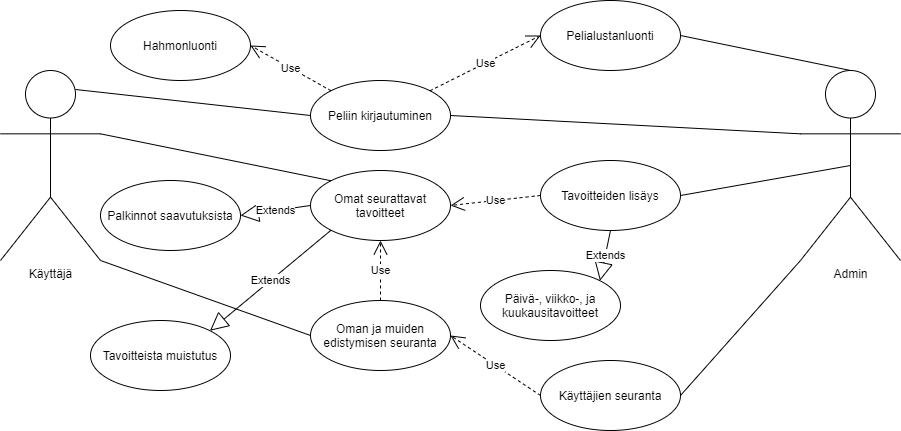

The diagram above was exported from draw.io. Its source (the exported page's mxGraphModel, read from the mxfile embedded in the PNG):
<mxGraphModel dx="1022" dy="443" grid="1" gridSize="10" guides="1" tooltips="1" connect="1" arrows="1" fold="1" page="1" pageScale="1" pageWidth="1169" pageHeight="827" math="0" shadow="0">
  <root>
    <mxCell id="0" />
    <mxCell id="1" parent="0" />
    <mxCell id="VNB5j18vLMqyKFJ7-v0X-1" value="Käyttäjä" style="shape=umlActor;verticalLabelPosition=bottom;labelBackgroundColor=#ffffff;verticalAlign=top;html=1;" vertex="1" parent="1">
      <mxGeometry x="30" y="80" width="100" height="190" as="geometry" />
    </mxCell>
    <mxCell id="VNB5j18vLMqyKFJ7-v0X-6" value="Admin" style="shape=umlActor;verticalLabelPosition=bottom;labelBackgroundColor=#ffffff;verticalAlign=top;html=1;" vertex="1" parent="1">
      <mxGeometry x="830" y="80" width="100" height="190" as="geometry" />
    </mxCell>
    <mxCell id="VNB5j18vLMqyKFJ7-v0X-7" value="Peliin kirjautuminen" style="ellipse;whiteSpace=wrap;html=1;" vertex="1" parent="1">
      <mxGeometry x="340" y="90" width="140" height="70" as="geometry" />
    </mxCell>
    <mxCell id="VNB5j18vLMqyKFJ7-v0X-8" value="Hahmonluonti" style="ellipse;whiteSpace=wrap;html=1;" vertex="1" parent="1">
      <mxGeometry x="140" y="20" width="140" height="70" as="geometry" />
    </mxCell>
    <mxCell id="VNB5j18vLMqyKFJ7-v0X-9" value="Omat seurattavat tavoitteet" style="ellipse;whiteSpace=wrap;html=1;" vertex="1" parent="1">
      <mxGeometry x="340" y="180" width="140" height="70" as="geometry" />
    </mxCell>
    <mxCell id="VNB5j18vLMqyKFJ7-v0X-10" value="Oman ja muiden edistymisen seuranta" style="ellipse;whiteSpace=wrap;html=1;" vertex="1" parent="1">
      <mxGeometry x="340" y="310" width="140" height="70" as="geometry" />
    </mxCell>
    <mxCell id="VNB5j18vLMqyKFJ7-v0X-11" value="Pelialustanluonti" style="ellipse;whiteSpace=wrap;html=1;" vertex="1" parent="1">
      <mxGeometry x="570" y="10" width="140" height="70" as="geometry" />
    </mxCell>
    <mxCell id="VNB5j18vLMqyKFJ7-v0X-12" value="Tavoitteiden lisäys" style="ellipse;whiteSpace=wrap;html=1;" vertex="1" parent="1">
      <mxGeometry x="570" y="170" width="140" height="70" as="geometry" />
    </mxCell>
    <mxCell id="VNB5j18vLMqyKFJ7-v0X-13" value="Käyttäjien seuranta" style="ellipse;whiteSpace=wrap;html=1;" vertex="1" parent="1">
      <mxGeometry x="570" y="370" width="140" height="70" as="geometry" />
    </mxCell>
    <mxCell id="VNB5j18vLMqyKFJ7-v0X-14" value="Palkinnot saavutuksista" style="ellipse;whiteSpace=wrap;html=1;" vertex="1" parent="1">
      <mxGeometry x="130" y="190" width="140" height="70" as="geometry" />
    </mxCell>
    <mxCell id="VNB5j18vLMqyKFJ7-v0X-15" value="Tavoitteista muistutus" style="ellipse;whiteSpace=wrap;html=1;" vertex="1" parent="1">
      <mxGeometry x="120" y="330" width="140" height="70" as="geometry" />
    </mxCell>
    <mxCell id="VNB5j18vLMqyKFJ7-v0X-16" value="Päivä-, viikko-, ja kuukausitavoitteet" style="ellipse;whiteSpace=wrap;html=1;" vertex="1" parent="1">
      <mxGeometry x="510" y="280" width="140" height="70" as="geometry" />
    </mxCell>
    <mxCell id="VNB5j18vLMqyKFJ7-v0X-17" value="" style="endArrow=none;html=1;exitX=0.75;exitY=0.1;exitDx=0;exitDy=0;exitPerimeter=0;entryX=0;entryY=0.5;entryDx=0;entryDy=0;" edge="1" parent="1" source="VNB5j18vLMqyKFJ7-v0X-1" target="VNB5j18vLMqyKFJ7-v0X-7">
      <mxGeometry width="50" height="50" relative="1" as="geometry">
        <mxPoint x="240" y="150" as="sourcePoint" />
        <mxPoint x="290" y="100" as="targetPoint" />
      </mxGeometry>
    </mxCell>
    <mxCell id="VNB5j18vLMqyKFJ7-v0X-18" value="" style="endArrow=none;html=1;exitX=1;exitY=0.3333333333333333;exitDx=0;exitDy=0;exitPerimeter=0;entryX=0;entryY=0;entryDx=0;entryDy=0;" edge="1" parent="1" source="VNB5j18vLMqyKFJ7-v0X-1" target="VNB5j18vLMqyKFJ7-v0X-9">
      <mxGeometry width="50" height="50" relative="1" as="geometry">
        <mxPoint x="190" y="134" as="sourcePoint" />
        <mxPoint x="355" y="110" as="targetPoint" />
      </mxGeometry>
    </mxCell>
    <mxCell id="VNB5j18vLMqyKFJ7-v0X-19" value="" style="endArrow=none;html=1;exitX=1;exitY=0.5;exitDx=0;exitDy=0;entryX=0;entryY=0.3333333333333333;entryDx=0;entryDy=0;entryPerimeter=0;" edge="1" parent="1" source="VNB5j18vLMqyKFJ7-v0X-7" target="VNB5j18vLMqyKFJ7-v0X-6">
      <mxGeometry width="50" height="50" relative="1" as="geometry">
        <mxPoint x="485" y="144" as="sourcePoint" />
        <mxPoint x="650" y="120" as="targetPoint" />
      </mxGeometry>
    </mxCell>
    <mxCell id="VNB5j18vLMqyKFJ7-v0X-20" value="" style="endArrow=none;html=1;exitX=1;exitY=0.5;exitDx=0;exitDy=0;entryX=0.5;entryY=0.5;entryDx=0;entryDy=0;entryPerimeter=0;" edge="1" parent="1" source="VNB5j18vLMqyKFJ7-v0X-12" target="VNB5j18vLMqyKFJ7-v0X-6">
      <mxGeometry width="50" height="50" relative="1" as="geometry">
        <mxPoint x="617.5" y="54" as="sourcePoint" />
        <mxPoint x="782.5" y="30" as="targetPoint" />
      </mxGeometry>
    </mxCell>
    <mxCell id="VNB5j18vLMqyKFJ7-v0X-21" value="" style="endArrow=none;html=1;exitX=1;exitY=0.5;exitDx=0;exitDy=0;entryX=0.5;entryY=0;entryDx=0;entryDy=0;entryPerimeter=0;" edge="1" parent="1" source="VNB5j18vLMqyKFJ7-v0X-11" target="VNB5j18vLMqyKFJ7-v0X-6">
      <mxGeometry width="50" height="50" relative="1" as="geometry">
        <mxPoint x="830" y="54" as="sourcePoint" />
        <mxPoint x="995" y="30" as="targetPoint" />
      </mxGeometry>
    </mxCell>
    <mxCell id="VNB5j18vLMqyKFJ7-v0X-23" value="Use" style="endArrow=open;endSize=12;dashed=1;html=1;entryX=1;entryY=0.5;entryDx=0;entryDy=0;exitX=0;exitY=0;exitDx=0;exitDy=0;" edge="1" parent="1" source="VNB5j18vLMqyKFJ7-v0X-7" target="VNB5j18vLMqyKFJ7-v0X-8">
      <mxGeometry width="160" relative="1" as="geometry">
        <mxPoint x="340" y="40" as="sourcePoint" />
        <mxPoint x="510" y="44.5" as="targetPoint" />
      </mxGeometry>
    </mxCell>
    <mxCell id="VNB5j18vLMqyKFJ7-v0X-24" value="Use" style="endArrow=open;endSize=12;dashed=1;html=1;entryX=0;entryY=0.5;entryDx=0;entryDy=0;exitX=1;exitY=0;exitDx=0;exitDy=0;" edge="1" parent="1" source="VNB5j18vLMqyKFJ7-v0X-7" target="VNB5j18vLMqyKFJ7-v0X-11">
      <mxGeometry width="160" relative="1" as="geometry">
        <mxPoint x="500" y="40" as="sourcePoint" />
        <mxPoint x="550.5025253169417" y="80.00126265847086" as="targetPoint" />
      </mxGeometry>
    </mxCell>
    <mxCell id="VNB5j18vLMqyKFJ7-v0X-25" value="Use" style="endArrow=open;endSize=12;dashed=1;html=1;exitX=0;exitY=0.5;exitDx=0;exitDy=0;entryX=1;entryY=0.5;entryDx=0;entryDy=0;" edge="1" parent="1" source="VNB5j18vLMqyKFJ7-v0X-12" target="VNB5j18vLMqyKFJ7-v0X-9">
      <mxGeometry width="160" relative="1" as="geometry">
        <mxPoint x="460" y="182.37" as="sourcePoint" />
        <mxPoint x="560.5025253169417" y="227.62126265847087" as="targetPoint" />
      </mxGeometry>
    </mxCell>
    <mxCell id="VNB5j18vLMqyKFJ7-v0X-26" value="" style="endArrow=none;html=1;exitX=1;exitY=0.5;exitDx=0;exitDy=0;entryX=0;entryY=1;entryDx=0;entryDy=0;entryPerimeter=0;" edge="1" parent="1" source="VNB5j18vLMqyKFJ7-v0X-13" target="VNB5j18vLMqyKFJ7-v0X-6">
      <mxGeometry width="50" height="50" relative="1" as="geometry">
        <mxPoint x="640" y="280" as="sourcePoint" />
        <mxPoint x="810" y="250" as="targetPoint" />
      </mxGeometry>
    </mxCell>
    <mxCell id="VNB5j18vLMqyKFJ7-v0X-28" value="Use" style="endArrow=open;endSize=12;dashed=1;html=1;exitX=0;exitY=0.5;exitDx=0;exitDy=0;entryX=1;entryY=0.5;entryDx=0;entryDy=0;" edge="1" parent="1" source="VNB5j18vLMqyKFJ7-v0X-13" target="VNB5j18vLMqyKFJ7-v0X-10">
      <mxGeometry width="160" relative="1" as="geometry">
        <mxPoint x="580" y="215" as="sourcePoint" />
        <mxPoint x="490" y="255" as="targetPoint" />
      </mxGeometry>
    </mxCell>
    <mxCell id="VNB5j18vLMqyKFJ7-v0X-29" value="Use" style="endArrow=open;endSize=12;dashed=1;html=1;exitX=0.5;exitY=0;exitDx=0;exitDy=0;entryX=0.5;entryY=1;entryDx=0;entryDy=0;" edge="1" parent="1" source="VNB5j18vLMqyKFJ7-v0X-10" target="VNB5j18vLMqyKFJ7-v0X-9">
      <mxGeometry width="160" relative="1" as="geometry">
        <mxPoint x="480" y="430" as="sourcePoint" />
        <mxPoint x="390" y="470" as="targetPoint" />
      </mxGeometry>
    </mxCell>
    <mxCell id="VNB5j18vLMqyKFJ7-v0X-30" value="" style="endArrow=none;html=1;exitX=1;exitY=1;exitDx=0;exitDy=0;exitPerimeter=0;entryX=0;entryY=0.5;entryDx=0;entryDy=0;" edge="1" parent="1" source="VNB5j18vLMqyKFJ7-v0X-1" target="VNB5j18vLMqyKFJ7-v0X-10">
      <mxGeometry width="50" height="50" relative="1" as="geometry">
        <mxPoint x="140" y="153.33333333333337" as="sourcePoint" />
        <mxPoint x="370.5025253169417" y="200.25126265847086" as="targetPoint" />
      </mxGeometry>
    </mxCell>
    <mxCell id="VNB5j18vLMqyKFJ7-v0X-31" value="Extends" style="endArrow=block;endSize=16;endFill=0;html=1;exitX=0.5;exitY=1;exitDx=0;exitDy=0;entryX=1;entryY=0;entryDx=0;entryDy=0;" edge="1" parent="1" source="VNB5j18vLMqyKFJ7-v0X-12" target="VNB5j18vLMqyKFJ7-v0X-16">
      <mxGeometry width="160" relative="1" as="geometry">
        <mxPoint x="620" y="260" as="sourcePoint" />
        <mxPoint x="780" y="260" as="targetPoint" />
      </mxGeometry>
    </mxCell>
    <mxCell id="VNB5j18vLMqyKFJ7-v0X-32" value="Extends" style="endArrow=block;endSize=16;endFill=0;html=1;exitX=0;exitY=1;exitDx=0;exitDy=0;entryX=1;entryY=0;entryDx=0;entryDy=0;" edge="1" parent="1" source="VNB5j18vLMqyKFJ7-v0X-9" target="VNB5j18vLMqyKFJ7-v0X-15">
      <mxGeometry width="160" relative="1" as="geometry">
        <mxPoint x="250.5" y="199.75" as="sourcePoint" />
        <mxPoint x="239.99747468305827" y="250.00126265847086" as="targetPoint" />
      </mxGeometry>
    </mxCell>
    <mxCell id="VNB5j18vLMqyKFJ7-v0X-33" value="Extends" style="endArrow=block;endSize=16;endFill=0;html=1;exitX=0;exitY=0.5;exitDx=0;exitDy=0;entryX=1;entryY=0.5;entryDx=0;entryDy=0;" edge="1" parent="1" source="VNB5j18vLMqyKFJ7-v0X-9" target="VNB5j18vLMqyKFJ7-v0X-14">
      <mxGeometry width="160" relative="1" as="geometry">
        <mxPoint x="310.5025253169417" y="209.99873734152914" as="sourcePoint" />
        <mxPoint x="250" y="400.25" as="targetPoint" />
      </mxGeometry>
    </mxCell>
  </root>
</mxGraphModel>